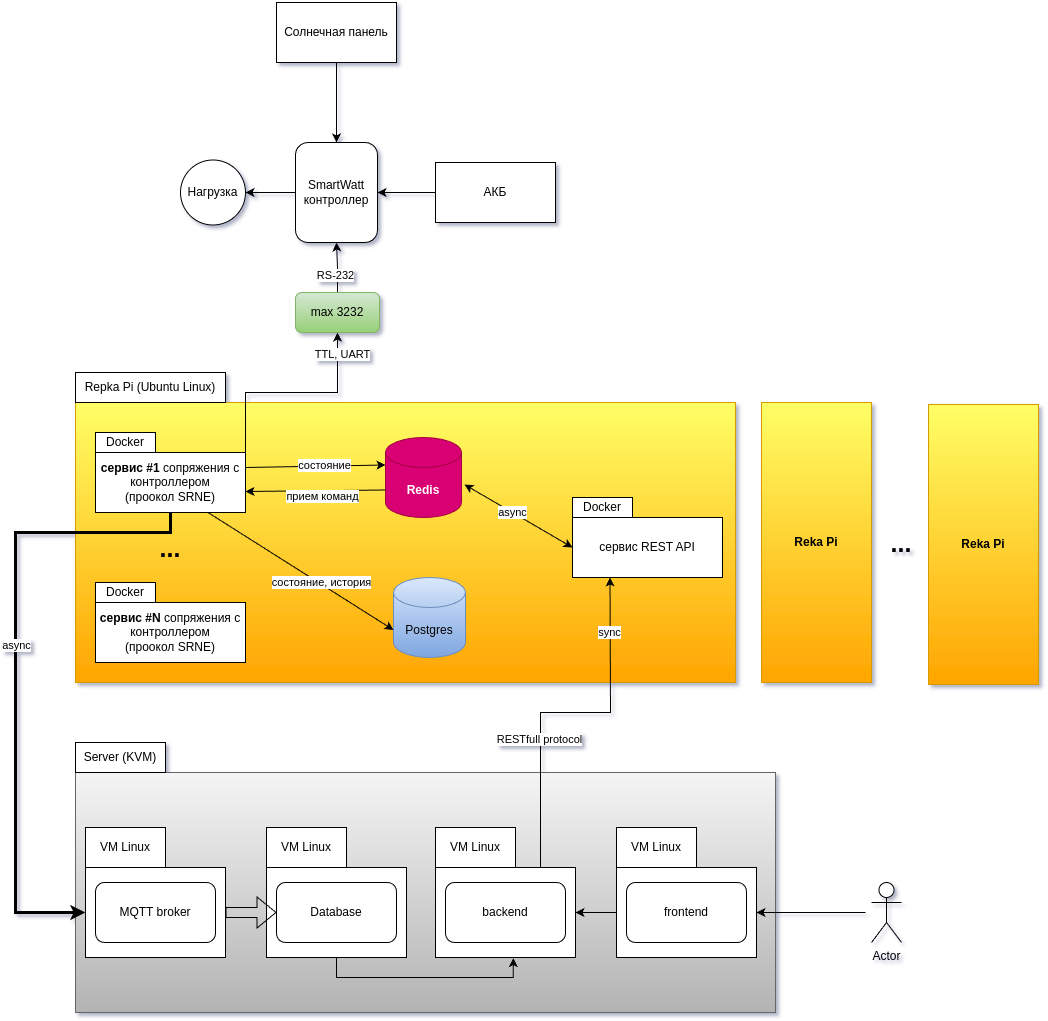

The diagram above was exported from draw.io. Its source (the exported page's mxGraphModel, read from the mxfile embedded in the PNG):
<mxGraphModel dx="1628" dy="2068" grid="1" gridSize="10" guides="1" tooltips="1" connect="1" arrows="1" fold="1" page="1" pageScale="1" pageWidth="827" pageHeight="1169" math="0" shadow="0">
  <root>
    <mxCell id="0" />
    <mxCell id="1" parent="0" />
    <mxCell id="xWNpZk7wXTF8_lJYMYxe-22" value="" style="rounded=0;whiteSpace=wrap;html=1;fillColor=#FFFF66;strokeColor=#d79b00;gradientColor=#ffa500;" vertex="1" parent="1">
      <mxGeometry x="430" y="170" width="660" height="280" as="geometry" />
    </mxCell>
    <mxCell id="xWNpZk7wXTF8_lJYMYxe-95" style="edgeStyle=orthogonalEdgeStyle;rounded=0;orthogonalLoop=1;jettySize=auto;html=1;exitX=1;exitY=0;exitDx=0;exitDy=0;entryX=0.5;entryY=1;entryDx=0;entryDy=0;" edge="1" parent="1" source="xWNpZk7wXTF8_lJYMYxe-23" target="xWNpZk7wXTF8_lJYMYxe-43">
      <mxGeometry relative="1" as="geometry" />
    </mxCell>
    <mxCell id="xWNpZk7wXTF8_lJYMYxe-96" value="TTL, UART" style="edgeLabel;html=1;align=center;verticalAlign=middle;resizable=0;points=[];" vertex="1" connectable="0" parent="xWNpZk7wXTF8_lJYMYxe-95">
      <mxGeometry x="0.7925" y="-4" relative="1" as="geometry">
        <mxPoint as="offset" />
      </mxGeometry>
    </mxCell>
    <mxCell id="xWNpZk7wXTF8_lJYMYxe-23" value="&lt;b&gt;сервис #1&lt;/b&gt; сопряжения с контроллером&lt;div&gt;(проокол SRNE)&lt;/div&gt;" style="rounded=0;whiteSpace=wrap;html=1;" vertex="1" parent="1">
      <mxGeometry x="450" y="220" width="150" height="60" as="geometry" />
    </mxCell>
    <mxCell id="xWNpZk7wXTF8_lJYMYxe-24" value="Docker" style="rounded=0;whiteSpace=wrap;html=1;" vertex="1" parent="1">
      <mxGeometry x="450" y="200" width="60" height="20" as="geometry" />
    </mxCell>
    <mxCell id="xWNpZk7wXTF8_lJYMYxe-25" value="&lt;b&gt;сервис #N &lt;/b&gt;сопряжения с контроллером&lt;div&gt;(проокол SRNE)&lt;/div&gt;" style="rounded=0;whiteSpace=wrap;html=1;" vertex="1" parent="1">
      <mxGeometry x="450" y="370" width="150" height="60" as="geometry" />
    </mxCell>
    <mxCell id="xWNpZk7wXTF8_lJYMYxe-26" value="Docker" style="rounded=0;whiteSpace=wrap;html=1;" vertex="1" parent="1">
      <mxGeometry x="450" y="350" width="60" height="20" as="geometry" />
    </mxCell>
    <mxCell id="xWNpZk7wXTF8_lJYMYxe-27" value="..." style="text;html=1;align=center;verticalAlign=middle;whiteSpace=wrap;rounded=0;fontStyle=1;fontSize=25;" vertex="1" parent="1">
      <mxGeometry x="495" y="300" width="60" height="30" as="geometry" />
    </mxCell>
    <mxCell id="xWNpZk7wXTF8_lJYMYxe-28" value="Redis" style="shape=cylinder3;whiteSpace=wrap;html=1;boundedLbl=1;backgroundOutline=1;size=15;fillColor=#d80073;fontColor=#ffffff;strokeColor=#A50040;fontStyle=1" vertex="1" parent="1">
      <mxGeometry x="740" y="205" width="76" height="80" as="geometry" />
    </mxCell>
    <mxCell id="xWNpZk7wXTF8_lJYMYxe-29" value="Postgres" style="shape=cylinder3;whiteSpace=wrap;html=1;boundedLbl=1;backgroundOutline=1;size=15;fillColor=#dae8fc;gradientColor=#7ea6e0;strokeColor=#6c8ebf;" vertex="1" parent="1">
      <mxGeometry x="748" y="345" width="72" height="80" as="geometry" />
    </mxCell>
    <mxCell id="xWNpZk7wXTF8_lJYMYxe-30" value="сервис REST API" style="rounded=0;whiteSpace=wrap;html=1;" vertex="1" parent="1">
      <mxGeometry x="927" y="285" width="150" height="60" as="geometry" />
    </mxCell>
    <mxCell id="xWNpZk7wXTF8_lJYMYxe-31" value="Docker" style="rounded=0;whiteSpace=wrap;html=1;" vertex="1" parent="1">
      <mxGeometry x="927" y="265" width="60" height="20" as="geometry" />
    </mxCell>
    <mxCell id="xWNpZk7wXTF8_lJYMYxe-32" value="" style="endArrow=classic;html=1;rounded=0;entryX=0;entryY=0;entryDx=0;entryDy=27.5;entryPerimeter=0;exitX=1;exitY=0.25;exitDx=0;exitDy=0;" edge="1" parent="1" source="xWNpZk7wXTF8_lJYMYxe-23" target="xWNpZk7wXTF8_lJYMYxe-28">
      <mxGeometry width="50" height="50" relative="1" as="geometry">
        <mxPoint x="300" y="295" as="sourcePoint" />
        <mxPoint x="540" y="245" as="targetPoint" />
      </mxGeometry>
    </mxCell>
    <mxCell id="xWNpZk7wXTF8_lJYMYxe-33" value="cmd" style="edgeLabel;html=1;align=center;verticalAlign=middle;resizable=0;points=[];" vertex="1" connectable="0" parent="xWNpZk7wXTF8_lJYMYxe-32">
      <mxGeometry x="0.143" y="1" relative="1" as="geometry">
        <mxPoint as="offset" />
      </mxGeometry>
    </mxCell>
    <mxCell id="xWNpZk7wXTF8_lJYMYxe-34" value="состояние" style="edgeLabel;html=1;align=center;verticalAlign=middle;resizable=0;points=[];" vertex="1" connectable="0" parent="xWNpZk7wXTF8_lJYMYxe-32">
      <mxGeometry x="0.1287" y="1" relative="1" as="geometry">
        <mxPoint as="offset" />
      </mxGeometry>
    </mxCell>
    <mxCell id="xWNpZk7wXTF8_lJYMYxe-35" value="" style="endArrow=classic;html=1;rounded=0;exitX=0;exitY=0;exitDx=0;exitDy=52.5;exitPerimeter=0;entryX=1;entryY=0.65;entryDx=0;entryDy=0;entryPerimeter=0;" edge="1" parent="1" source="xWNpZk7wXTF8_lJYMYxe-28" target="xWNpZk7wXTF8_lJYMYxe-23">
      <mxGeometry width="50" height="50" relative="1" as="geometry">
        <mxPoint x="490" y="295" as="sourcePoint" />
        <mxPoint x="540" y="245" as="targetPoint" />
      </mxGeometry>
    </mxCell>
    <mxCell id="xWNpZk7wXTF8_lJYMYxe-36" value="прием команд" style="edgeLabel;html=1;align=center;verticalAlign=middle;resizable=0;points=[];" vertex="1" connectable="0" parent="xWNpZk7wXTF8_lJYMYxe-35">
      <mxGeometry x="-0.085" y="5" relative="1" as="geometry">
        <mxPoint as="offset" />
      </mxGeometry>
    </mxCell>
    <mxCell id="xWNpZk7wXTF8_lJYMYxe-37" value="" style="endArrow=classic;startArrow=classic;html=1;rounded=0;exitX=0;exitY=0.5;exitDx=0;exitDy=0;entryX=1.039;entryY=0.588;entryDx=0;entryDy=0;entryPerimeter=0;" edge="1" parent="1" source="xWNpZk7wXTF8_lJYMYxe-30" target="xWNpZk7wXTF8_lJYMYxe-28">
      <mxGeometry width="50" height="50" relative="1" as="geometry">
        <mxPoint x="490" y="295" as="sourcePoint" />
        <mxPoint x="540" y="245" as="targetPoint" />
      </mxGeometry>
    </mxCell>
    <mxCell id="xWNpZk7wXTF8_lJYMYxe-111" value="async" style="edgeLabel;html=1;align=center;verticalAlign=middle;resizable=0;points=[];" vertex="1" connectable="0" parent="xWNpZk7wXTF8_lJYMYxe-37">
      <mxGeometry x="0.1308" relative="1" as="geometry">
        <mxPoint as="offset" />
      </mxGeometry>
    </mxCell>
    <mxCell id="xWNpZk7wXTF8_lJYMYxe-38" value="" style="endArrow=classic;html=1;rounded=0;entryX=0;entryY=0;entryDx=0;entryDy=52.5;entryPerimeter=0;exitX=0.75;exitY=1;exitDx=0;exitDy=0;" edge="1" parent="1" source="xWNpZk7wXTF8_lJYMYxe-23" target="xWNpZk7wXTF8_lJYMYxe-29">
      <mxGeometry width="50" height="50" relative="1" as="geometry">
        <mxPoint x="490" y="295" as="sourcePoint" />
        <mxPoint x="540" y="245" as="targetPoint" />
      </mxGeometry>
    </mxCell>
    <mxCell id="xWNpZk7wXTF8_lJYMYxe-39" value="состояние, история" style="edgeLabel;html=1;align=center;verticalAlign=middle;resizable=0;points=[];" vertex="1" connectable="0" parent="xWNpZk7wXTF8_lJYMYxe-38">
      <mxGeometry x="0.2096" y="2" relative="1" as="geometry">
        <mxPoint as="offset" />
      </mxGeometry>
    </mxCell>
    <mxCell id="xWNpZk7wXTF8_lJYMYxe-41" value="Repka Pi (Ubuntu Linux)" style="rounded=0;whiteSpace=wrap;html=1;" vertex="1" parent="1">
      <mxGeometry x="430" y="140" width="150" height="30" as="geometry" />
    </mxCell>
    <mxCell id="xWNpZk7wXTF8_lJYMYxe-97" style="edgeStyle=orthogonalEdgeStyle;rounded=0;orthogonalLoop=1;jettySize=auto;html=1;exitX=0.5;exitY=0;exitDx=0;exitDy=0;entryX=0.5;entryY=1;entryDx=0;entryDy=0;" edge="1" parent="1" source="xWNpZk7wXTF8_lJYMYxe-43" target="xWNpZk7wXTF8_lJYMYxe-44">
      <mxGeometry relative="1" as="geometry" />
    </mxCell>
    <mxCell id="xWNpZk7wXTF8_lJYMYxe-98" value="RS-232" style="edgeLabel;html=1;align=center;verticalAlign=middle;resizable=0;points=[];" vertex="1" connectable="0" parent="xWNpZk7wXTF8_lJYMYxe-97">
      <mxGeometry x="-0.2941" y="3" relative="1" as="geometry">
        <mxPoint as="offset" />
      </mxGeometry>
    </mxCell>
    <mxCell id="xWNpZk7wXTF8_lJYMYxe-43" value="max 3232" style="rounded=1;whiteSpace=wrap;html=1;fillColor=#d5e8d4;gradientColor=#97d077;strokeColor=#82b366;" vertex="1" parent="1">
      <mxGeometry x="650" y="60" width="84" height="40" as="geometry" />
    </mxCell>
    <mxCell id="xWNpZk7wXTF8_lJYMYxe-103" style="edgeStyle=orthogonalEdgeStyle;rounded=0;orthogonalLoop=1;jettySize=auto;html=1;exitX=0;exitY=0.5;exitDx=0;exitDy=0;entryX=1;entryY=0.5;entryDx=0;entryDy=0;" edge="1" parent="1" source="xWNpZk7wXTF8_lJYMYxe-44" target="xWNpZk7wXTF8_lJYMYxe-99">
      <mxGeometry relative="1" as="geometry" />
    </mxCell>
    <mxCell id="xWNpZk7wXTF8_lJYMYxe-44" value="SmartWatt контроллер" style="rounded=1;whiteSpace=wrap;html=1;" vertex="1" parent="1">
      <mxGeometry x="650" y="-90" width="82" height="100" as="geometry" />
    </mxCell>
    <mxCell id="xWNpZk7wXTF8_lJYMYxe-65" value="Actor" style="shape=umlActor;verticalLabelPosition=bottom;verticalAlign=top;html=1;outlineConnect=0;" vertex="1" parent="1">
      <mxGeometry x="1226" y="650" width="30" height="60" as="geometry" />
    </mxCell>
    <mxCell id="xWNpZk7wXTF8_lJYMYxe-66" value="" style="rounded=0;whiteSpace=wrap;html=1;fillColor=#f5f5f5;gradientColor=#b3b3b3;strokeColor=#666666;" vertex="1" parent="1">
      <mxGeometry x="430" y="540" width="700" height="240" as="geometry" />
    </mxCell>
    <mxCell id="xWNpZk7wXTF8_lJYMYxe-67" value="" style="rounded=0;whiteSpace=wrap;html=1;" vertex="1" parent="1">
      <mxGeometry x="440" y="635" width="140" height="90" as="geometry" />
    </mxCell>
    <mxCell id="xWNpZk7wXTF8_lJYMYxe-68" value="MQTT broker" style="rounded=1;whiteSpace=wrap;html=1;" vertex="1" parent="1">
      <mxGeometry x="450" y="650" width="120" height="60" as="geometry" />
    </mxCell>
    <mxCell id="xWNpZk7wXTF8_lJYMYxe-69" value="VM Linux" style="rounded=0;whiteSpace=wrap;html=1;" vertex="1" parent="1">
      <mxGeometry x="440" y="595" width="80" height="40" as="geometry" />
    </mxCell>
    <mxCell id="xWNpZk7wXTF8_lJYMYxe-93" style="edgeStyle=orthogonalEdgeStyle;rounded=0;orthogonalLoop=1;jettySize=auto;html=1;exitX=0.5;exitY=1;exitDx=0;exitDy=0;entryX=0.556;entryY=1.007;entryDx=0;entryDy=0;entryPerimeter=0;" edge="1" parent="1" source="xWNpZk7wXTF8_lJYMYxe-70" target="xWNpZk7wXTF8_lJYMYxe-73">
      <mxGeometry relative="1" as="geometry" />
    </mxCell>
    <mxCell id="xWNpZk7wXTF8_lJYMYxe-70" value="" style="rounded=0;whiteSpace=wrap;html=1;" vertex="1" parent="1">
      <mxGeometry x="621" y="635" width="140" height="90" as="geometry" />
    </mxCell>
    <mxCell id="xWNpZk7wXTF8_lJYMYxe-71" value="Database" style="rounded=1;whiteSpace=wrap;html=1;" vertex="1" parent="1">
      <mxGeometry x="631" y="650" width="120" height="60" as="geometry" />
    </mxCell>
    <mxCell id="xWNpZk7wXTF8_lJYMYxe-72" value="VM Linux" style="rounded=0;whiteSpace=wrap;html=1;" vertex="1" parent="1">
      <mxGeometry x="621" y="595" width="80" height="40" as="geometry" />
    </mxCell>
    <mxCell id="xWNpZk7wXTF8_lJYMYxe-73" value="" style="rounded=0;whiteSpace=wrap;html=1;" vertex="1" parent="1">
      <mxGeometry x="790" y="635" width="140" height="90" as="geometry" />
    </mxCell>
    <mxCell id="xWNpZk7wXTF8_lJYMYxe-74" value="backend" style="rounded=1;whiteSpace=wrap;html=1;" vertex="1" parent="1">
      <mxGeometry x="800" y="650" width="120" height="60" as="geometry" />
    </mxCell>
    <mxCell id="xWNpZk7wXTF8_lJYMYxe-75" value="VM Linux" style="rounded=0;whiteSpace=wrap;html=1;" vertex="1" parent="1">
      <mxGeometry x="790" y="595" width="80" height="40" as="geometry" />
    </mxCell>
    <mxCell id="xWNpZk7wXTF8_lJYMYxe-76" value="" style="rounded=0;whiteSpace=wrap;html=1;" vertex="1" parent="1">
      <mxGeometry x="971" y="635" width="140" height="90" as="geometry" />
    </mxCell>
    <mxCell id="xWNpZk7wXTF8_lJYMYxe-77" value="frontend" style="rounded=1;whiteSpace=wrap;html=1;" vertex="1" parent="1">
      <mxGeometry x="981" y="650" width="120" height="60" as="geometry" />
    </mxCell>
    <mxCell id="xWNpZk7wXTF8_lJYMYxe-78" value="VM Linux" style="rounded=0;whiteSpace=wrap;html=1;" vertex="1" parent="1">
      <mxGeometry x="971" y="595" width="80" height="40" as="geometry" />
    </mxCell>
    <mxCell id="xWNpZk7wXTF8_lJYMYxe-81" value="Server (KVM)" style="rounded=0;whiteSpace=wrap;html=1;" vertex="1" parent="1">
      <mxGeometry x="430" y="510" width="90" height="30" as="geometry" />
    </mxCell>
    <mxCell id="xWNpZk7wXTF8_lJYMYxe-82" value="" style="endArrow=classic;html=1;rounded=0;exitX=0.5;exitY=1;exitDx=0;exitDy=0;entryX=0;entryY=0.5;entryDx=0;entryDy=0;strokeWidth=3;" edge="1" parent="1" source="xWNpZk7wXTF8_lJYMYxe-23" target="xWNpZk7wXTF8_lJYMYxe-67">
      <mxGeometry width="50" height="50" relative="1" as="geometry">
        <mxPoint x="750" y="520" as="sourcePoint" />
        <mxPoint x="800" y="470" as="targetPoint" />
        <Array as="points">
          <mxPoint x="525" y="300" />
          <mxPoint x="370" y="300" />
          <mxPoint x="370" y="680" />
        </Array>
      </mxGeometry>
    </mxCell>
    <mxCell id="xWNpZk7wXTF8_lJYMYxe-110" value="async" style="edgeLabel;html=1;align=center;verticalAlign=middle;resizable=0;points=[];" vertex="1" connectable="0" parent="xWNpZk7wXTF8_lJYMYxe-82">
      <mxGeometry x="-0.0816" relative="1" as="geometry">
        <mxPoint as="offset" />
      </mxGeometry>
    </mxCell>
    <mxCell id="xWNpZk7wXTF8_lJYMYxe-85" value="" style="endArrow=classic;html=1;rounded=0;entryX=1;entryY=0.5;entryDx=0;entryDy=0;" edge="1" parent="1" target="xWNpZk7wXTF8_lJYMYxe-76">
      <mxGeometry width="50" height="50" relative="1" as="geometry">
        <mxPoint x="1220" y="680" as="sourcePoint" />
        <mxPoint x="800" y="470" as="targetPoint" />
      </mxGeometry>
    </mxCell>
    <mxCell id="xWNpZk7wXTF8_lJYMYxe-86" value="" style="endArrow=classic;html=1;rounded=0;exitX=0;exitY=0.5;exitDx=0;exitDy=0;entryX=1;entryY=0.5;entryDx=0;entryDy=0;" edge="1" parent="1" source="xWNpZk7wXTF8_lJYMYxe-76" target="xWNpZk7wXTF8_lJYMYxe-73">
      <mxGeometry width="50" height="50" relative="1" as="geometry">
        <mxPoint x="750" y="520" as="sourcePoint" />
        <mxPoint x="800" y="470" as="targetPoint" />
      </mxGeometry>
    </mxCell>
    <mxCell id="xWNpZk7wXTF8_lJYMYxe-87" value="" style="endArrow=classic;html=1;rounded=0;exitX=0.75;exitY=0;exitDx=0;exitDy=0;entryX=0.25;entryY=1;entryDx=0;entryDy=0;" edge="1" parent="1" source="xWNpZk7wXTF8_lJYMYxe-73" target="xWNpZk7wXTF8_lJYMYxe-30">
      <mxGeometry width="50" height="50" relative="1" as="geometry">
        <mxPoint x="750" y="520" as="sourcePoint" />
        <mxPoint x="800" y="470" as="targetPoint" />
        <Array as="points">
          <mxPoint x="895" y="480" />
          <mxPoint x="965" y="480" />
        </Array>
      </mxGeometry>
    </mxCell>
    <mxCell id="xWNpZk7wXTF8_lJYMYxe-108" value="RESTfull protocol" style="edgeLabel;html=1;align=center;verticalAlign=middle;resizable=0;points=[];" vertex="1" connectable="0" parent="xWNpZk7wXTF8_lJYMYxe-87">
      <mxGeometry x="-0.284" y="2" relative="1" as="geometry">
        <mxPoint y="1" as="offset" />
      </mxGeometry>
    </mxCell>
    <mxCell id="xWNpZk7wXTF8_lJYMYxe-112" value="sync" style="edgeLabel;html=1;align=center;verticalAlign=middle;resizable=0;points=[];" vertex="1" connectable="0" parent="xWNpZk7wXTF8_lJYMYxe-87">
      <mxGeometry x="0.6997" y="1" relative="1" as="geometry">
        <mxPoint as="offset" />
      </mxGeometry>
    </mxCell>
    <mxCell id="xWNpZk7wXTF8_lJYMYxe-91" value="" style="shape=flexArrow;endArrow=classic;html=1;rounded=0;exitX=1;exitY=0.5;exitDx=0;exitDy=0;entryX=0;entryY=0.5;entryDx=0;entryDy=0;" edge="1" parent="1" source="xWNpZk7wXTF8_lJYMYxe-67" target="xWNpZk7wXTF8_lJYMYxe-71">
      <mxGeometry width="50" height="50" relative="1" as="geometry">
        <mxPoint x="650" y="670" as="sourcePoint" />
        <mxPoint x="700" y="620" as="targetPoint" />
      </mxGeometry>
    </mxCell>
    <mxCell id="xWNpZk7wXTF8_lJYMYxe-99" value="Нагрузка" style="ellipse;whiteSpace=wrap;html=1;aspect=fixed;" vertex="1" parent="1">
      <mxGeometry x="535" y="-72.5" width="65" height="65" as="geometry" />
    </mxCell>
    <mxCell id="xWNpZk7wXTF8_lJYMYxe-104" style="edgeStyle=orthogonalEdgeStyle;rounded=0;orthogonalLoop=1;jettySize=auto;html=1;exitX=0;exitY=0.5;exitDx=0;exitDy=0;entryX=1;entryY=0.5;entryDx=0;entryDy=0;" edge="1" parent="1" source="xWNpZk7wXTF8_lJYMYxe-100" target="xWNpZk7wXTF8_lJYMYxe-44">
      <mxGeometry relative="1" as="geometry" />
    </mxCell>
    <mxCell id="xWNpZk7wXTF8_lJYMYxe-100" value="АКБ" style="rounded=0;whiteSpace=wrap;html=1;" vertex="1" parent="1">
      <mxGeometry x="790" y="-70" width="120" height="60" as="geometry" />
    </mxCell>
    <mxCell id="xWNpZk7wXTF8_lJYMYxe-102" style="edgeStyle=orthogonalEdgeStyle;rounded=0;orthogonalLoop=1;jettySize=auto;html=1;exitX=0.5;exitY=1;exitDx=0;exitDy=0;entryX=0.5;entryY=0;entryDx=0;entryDy=0;" edge="1" parent="1" source="xWNpZk7wXTF8_lJYMYxe-101" target="xWNpZk7wXTF8_lJYMYxe-44">
      <mxGeometry relative="1" as="geometry" />
    </mxCell>
    <mxCell id="xWNpZk7wXTF8_lJYMYxe-101" value="Солнечная панель" style="rounded=0;whiteSpace=wrap;html=1;" vertex="1" parent="1">
      <mxGeometry x="631" y="-230" width="120" height="60" as="geometry" />
    </mxCell>
    <mxCell id="xWNpZk7wXTF8_lJYMYxe-105" value="Reka Pi" style="rounded=0;whiteSpace=wrap;html=1;fillColor=#FFFF66;strokeColor=#d79b00;gradientColor=#ffa500;fontStyle=1" vertex="1" parent="1">
      <mxGeometry x="1116" y="170" width="110" height="280" as="geometry" />
    </mxCell>
    <mxCell id="xWNpZk7wXTF8_lJYMYxe-106" value="Reka Pi" style="rounded=0;whiteSpace=wrap;html=1;fillColor=#FFFF66;strokeColor=#d79b00;gradientColor=#ffa500;fontStyle=1" vertex="1" parent="1">
      <mxGeometry x="1283" y="172" width="110" height="280" as="geometry" />
    </mxCell>
    <mxCell id="xWNpZk7wXTF8_lJYMYxe-107" value="..." style="text;html=1;align=center;verticalAlign=middle;whiteSpace=wrap;rounded=0;fontStyle=1;fontSize=25;" vertex="1" parent="1">
      <mxGeometry x="1226" y="295" width="60" height="30" as="geometry" />
    </mxCell>
  </root>
</mxGraphModel>